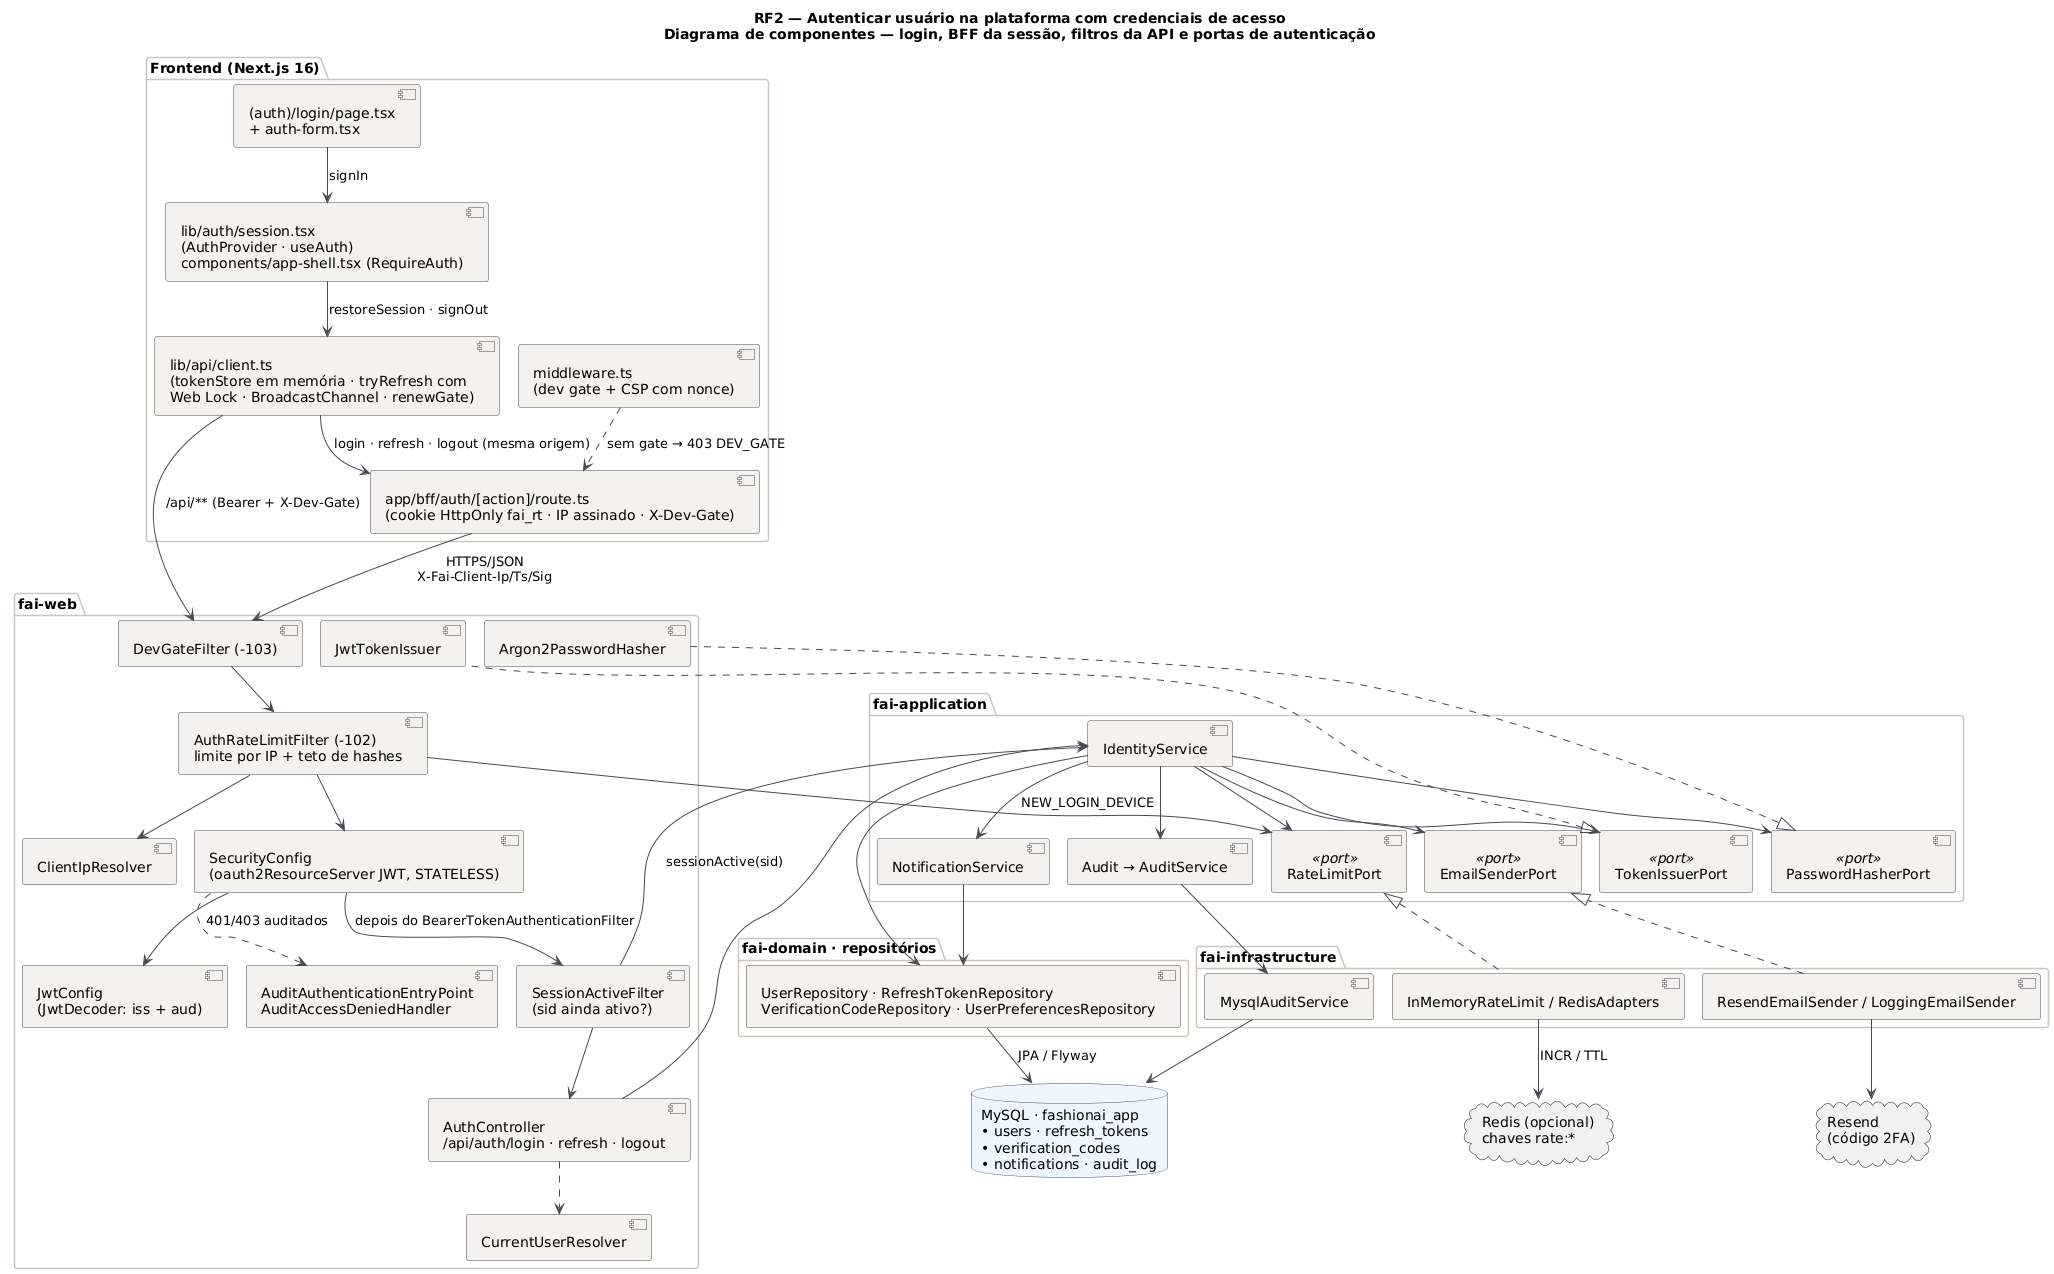

The diagram above was rendered by PlantUML. Its source (embedded in the PNG):
@startuml RF2_Componentes
!pragma layout smetana
title RF2 — Autenticar usuário na plataforma com credenciais de acesso\nDiagrama de componentes — login, BFF da sessão, filtros da API e portas de autenticação
!pragma layout smetana
skinparam backgroundColor #FFFFFF
skinparam component {
  BackgroundColor #F4F2EF
  BorderColor #4A4852
  ArrowColor #4A4852
}
skinparam package {
  BorderColor #CBC6BE
}
skinparam database {
  BackgroundColor #EEF6FF
  BorderColor #4A4852
}

package "Frontend (Next.js 16)" {
  component "(auth)/login/page.tsx\n+ auth-form.tsx" as FE0
  component "lib/auth/session.tsx\n(AuthProvider · useAuth)\ncomponents/app-shell.tsx (RequireAuth)" as FE2
  component "lib/api/client.ts\n(tokenStore em memória · tryRefresh com\nWeb Lock · BroadcastChannel · renewGate)" as FE1
  component "app/bff/auth/[action]/route.ts\n(cookie HttpOnly fai_rt · IP assinado · X-Dev-Gate)" as BFF
  component "middleware.ts\n(dev gate + CSP com nonce)" as MW
}
package "fai-web" {
  [DevGateFilter (-103)] as DGF
  [AuthRateLimitFilter (-102)\nlimite por IP + teto de hashes] as RLF
  [ClientIpResolver] as CIR
  [SecurityConfig\n(oauth2ResourceServer JWT, STATELESS)] as Sec
  [JwtConfig\n(JwtDecoder: iss + aud)] as JCfg
  [SessionActiveFilter\n(sid ainda ativo?)] as SF
  [AuthController\n/api/auth/login · refresh · logout] as AC
  [CurrentUserResolver] as CUR
  [AuditAuthenticationEntryPoint\nAuditAccessDeniedHandler] as AEP
  [JwtTokenIssuer] as Jwt
  [Argon2PasswordHasher] as Hasher
}
package "fai-application" {
  [IdentityService] as IS
  [NotificationService] as NS
  [Audit → AuditService] as AUD
  [TokenIssuerPort] <<port>> as P_TOK
  [PasswordHasherPort] <<port>> as P_HASH
  [RateLimitPort] <<port>> as P_RATE
  [EmailSenderPort] <<port>> as P_MAIL
}
package "fai-domain · repositórios" {
  [UserRepository · RefreshTokenRepository\nVerificationCodeRepository · UserPreferencesRepository] as REPOS
}
package "fai-infrastructure" {
  [InMemoryRateLimit / RedisAdapters] as Rate
  [ResendEmailSender / LoggingEmailSender] as Resend
  [MysqlAuditService] as MAudit
}
database "MySQL · fashionai_app\n• users · refresh_tokens\n• verification_codes\n• notifications · audit_log" as DB
cloud "Redis (opcional)\nchaves rate:*" as C_redis
cloud "Resend\n(código 2FA)" as C_mail

FE0 --> FE2 : signIn
FE2 --> FE1 : restoreSession · signOut
FE1 --> BFF : login · refresh · logout (mesma origem)
FE1 --> DGF : /api/** (Bearer + X-Dev-Gate)
MW ..> BFF : sem gate → 403 DEV_GATE
BFF --> DGF : HTTPS/JSON\nX-Fai-Client-Ip/Ts/Sig
DGF --> RLF
RLF --> CIR
RLF --> P_RATE
RLF --> Sec
Sec --> JCfg
Sec --> SF : depois do BearerTokenAuthenticationFilter
Sec ..> AEP : 401/403 auditados
SF --> IS : sessionActive(sid)
SF --> AC
AC --> IS
AC ..> CUR
IS --> P_TOK
IS --> P_HASH
IS --> P_RATE
IS --> P_MAIL
IS --> NS : NEW_LOGIN_DEVICE
IS --> AUD
IS --> REPOS
NS --> REPOS
P_TOK <|.. Jwt
P_HASH <|.. Hasher
P_RATE <|.. Rate
P_MAIL <|.. Resend
AUD --> MAudit
REPOS --> DB : JPA / Flyway
MAudit --> DB
Rate --> C_redis : INCR / TTL
Resend --> C_mail
@enduml